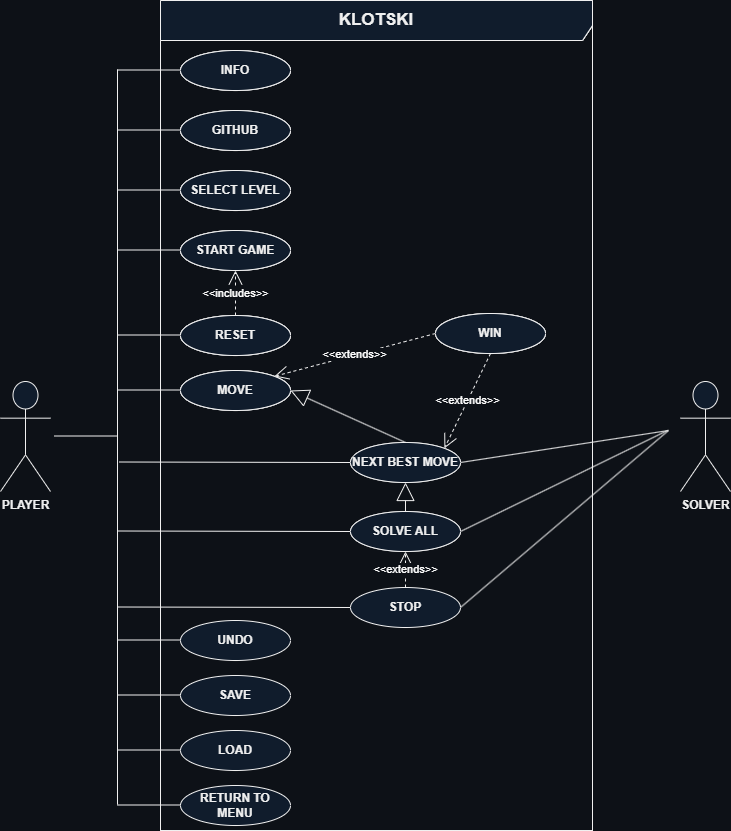

The diagram above was exported from draw.io. Its source (the exported page's mxGraphModel, read from the mxfile embedded in the PNG):
<mxGraphModel dx="1728" dy="883" grid="1" gridSize="10" guides="1" tooltips="1" connect="1" arrows="1" fold="1" page="1" pageScale="1" pageWidth="2339" pageHeight="3300" background="#0d1117" math="0" shadow="0">
  <root>
    <mxCell id="0" />
    <mxCell id="1" parent="0" />
    <mxCell id="FLguSlZrPhjHWwc1SSTD-2" value="&lt;b&gt;&lt;font style=&quot;font-size: 17px;&quot;&gt;KLOTSKI&lt;/font&gt;&lt;/b&gt;" style="shape=umlFrame;whiteSpace=wrap;html=1;pointerEvents=0;width=590;height=40;labelBackgroundColor=#0d1117;" parent="1" vertex="1">
      <mxGeometry x="380" y="10" width="432" height="830" as="geometry" />
    </mxCell>
    <mxCell id="FLguSlZrPhjHWwc1SSTD-4" value="PLAYER" style="shape=umlActor;verticalLabelPosition=bottom;verticalAlign=top;html=1;fontStyle=1;labelBackgroundColor=none;fillColor=#101c2c;" parent="1" vertex="1">
      <mxGeometry x="220" y="391" width="50" height="110" as="geometry" />
    </mxCell>
    <mxCell id="FLguSlZrPhjHWwc1SSTD-5" value="SOLVER" style="shape=umlActor;verticalLabelPosition=bottom;verticalAlign=top;html=1;fontStyle=1;labelBackgroundColor=none;fillColor=#101c2c;" parent="1" vertex="1">
      <mxGeometry x="900" y="391" width="50" height="110" as="geometry" />
    </mxCell>
    <mxCell id="FLguSlZrPhjHWwc1SSTD-15" value="INFO" style="ellipse;whiteSpace=wrap;html=1;fontStyle=1;fontFamily=Helvetica;fontSize=12;strokeWidth=1;labelBackgroundColor=#0d1117;" parent="1" vertex="1">
      <mxGeometry x="400" y="60" width="110" height="40" as="geometry" />
    </mxCell>
    <mxCell id="40_HiTeXzjHjgW_rkWHV-2" value="GITHUB" style="ellipse;whiteSpace=wrap;html=1;fontStyle=1;fontFamily=Helvetica;fontSize=12;strokeWidth=1;labelBackgroundColor=#0d1117;" parent="1" vertex="1">
      <mxGeometry x="400" y="120" width="110" height="40" as="geometry" />
    </mxCell>
    <mxCell id="40_HiTeXzjHjgW_rkWHV-3" value="SELECT LEVEL" style="ellipse;whiteSpace=wrap;html=1;fontStyle=1;fontFamily=Helvetica;fontSize=12;strokeWidth=1;labelBackgroundColor=#0d1117;" parent="1" vertex="1">
      <mxGeometry x="400" y="180" width="110" height="40" as="geometry" />
    </mxCell>
    <mxCell id="40_HiTeXzjHjgW_rkWHV-4" value="START GAME" style="ellipse;whiteSpace=wrap;html=1;fontStyle=1;fontFamily=Helvetica;fontSize=12;strokeWidth=1;labelBackgroundColor=#0d1117;" parent="1" vertex="1">
      <mxGeometry x="400" y="240" width="110" height="40" as="geometry" />
    </mxCell>
    <mxCell id="40_HiTeXzjHjgW_rkWHV-5" value="MOVE" style="ellipse;whiteSpace=wrap;html=1;fontStyle=1;fontFamily=Helvetica;fontSize=12;strokeWidth=1;labelBackgroundColor=#0d1117;" parent="1" vertex="1">
      <mxGeometry x="400" y="380" width="110" height="40" as="geometry" />
    </mxCell>
    <mxCell id="40_HiTeXzjHjgW_rkWHV-8" value="WIN" style="ellipse;whiteSpace=wrap;html=1;fontStyle=1;fontFamily=Helvetica;fontSize=12;strokeWidth=1;labelBackgroundColor=#0d1117;" parent="1" vertex="1">
      <mxGeometry x="655" y="323" width="110" height="40" as="geometry" />
    </mxCell>
    <mxCell id="40_HiTeXzjHjgW_rkWHV-9" value="SOLVE ALL" style="ellipse;whiteSpace=wrap;html=1;fontStyle=1;fontFamily=Helvetica;fontSize=12;strokeWidth=1;labelBackgroundColor=#0d1117;" parent="1" vertex="1">
      <mxGeometry x="570" y="521" width="110" height="40" as="geometry" />
    </mxCell>
    <mxCell id="40_HiTeXzjHjgW_rkWHV-10" value="STOP" style="ellipse;whiteSpace=wrap;html=1;fontStyle=1;fontFamily=Helvetica;fontSize=12;strokeWidth=1;labelBackgroundColor=none;fillColor=#101c2c;" parent="1" vertex="1">
      <mxGeometry x="570" y="597" width="110" height="40" as="geometry" />
    </mxCell>
    <mxCell id="40_HiTeXzjHjgW_rkWHV-11" value="SAVE" style="ellipse;whiteSpace=wrap;html=1;fontStyle=1;fontFamily=Helvetica;fontSize=12;strokeWidth=1;labelBackgroundColor=none;fillColor=#101c2c;" parent="1" vertex="1">
      <mxGeometry x="400" y="685" width="110" height="40" as="geometry" />
    </mxCell>
    <mxCell id="40_HiTeXzjHjgW_rkWHV-12" value="LOAD" style="ellipse;whiteSpace=wrap;html=1;fontStyle=1;fontFamily=Helvetica;fontSize=12;strokeWidth=1;labelBackgroundColor=none;fillColor=#101c2c;" parent="1" vertex="1">
      <mxGeometry x="400" y="740" width="110" height="40" as="geometry" />
    </mxCell>
    <mxCell id="40_HiTeXzjHjgW_rkWHV-13" value="RETURN TO MENU" style="ellipse;whiteSpace=wrap;html=1;fontStyle=1;fontFamily=Helvetica;fontSize=12;strokeWidth=1;labelBackgroundColor=none;fillColor=#101c2c;" parent="1" vertex="1">
      <mxGeometry x="400" y="795" width="110" height="40" as="geometry" />
    </mxCell>
    <mxCell id="40_HiTeXzjHjgW_rkWHV-14" style="edgeStyle=orthogonalEdgeStyle;rounded=0;orthogonalLoop=1;jettySize=auto;html=1;exitX=0.5;exitY=1;exitDx=0;exitDy=0;strokeWidth=1;labelBackgroundColor=#0d1117;" parent="1" source="40_HiTeXzjHjgW_rkWHV-12" target="40_HiTeXzjHjgW_rkWHV-12" edge="1">
      <mxGeometry relative="1" as="geometry" />
    </mxCell>
    <mxCell id="40_HiTeXzjHjgW_rkWHV-15" value="RESET" style="ellipse;whiteSpace=wrap;html=1;fontStyle=1;fontFamily=Helvetica;fontSize=12;strokeWidth=1;labelBackgroundColor=#0d1117;" parent="1" vertex="1">
      <mxGeometry x="400" y="325" width="110" height="40" as="geometry" />
    </mxCell>
    <mxCell id="40_HiTeXzjHjgW_rkWHV-16" value="UNDO" style="ellipse;whiteSpace=wrap;html=1;fontStyle=1;fontFamily=Helvetica;fontSize=12;strokeWidth=1;labelBackgroundColor=none;fillColor=#101c2c;" parent="1" vertex="1">
      <mxGeometry x="400" y="630" width="110" height="40" as="geometry" />
    </mxCell>
    <mxCell id="40_HiTeXzjHjgW_rkWHV-40" value="" style="endArrow=none;html=1;rounded=0;labelBackgroundColor=#0d1117;" parent="1" edge="1">
      <mxGeometry width="50" height="50" relative="1" as="geometry">
        <mxPoint x="337" y="814" as="sourcePoint" />
        <mxPoint x="337" y="79" as="targetPoint" />
      </mxGeometry>
    </mxCell>
    <mxCell id="40_HiTeXzjHjgW_rkWHV-42" value="" style="endArrow=none;html=1;rounded=0;labelBackgroundColor=#0d1117;" parent="1" edge="1">
      <mxGeometry width="50" height="50" relative="1" as="geometry">
        <mxPoint x="274" y="445.5" as="sourcePoint" />
        <mxPoint x="337" y="445.5" as="targetPoint" />
      </mxGeometry>
    </mxCell>
    <mxCell id="40_HiTeXzjHjgW_rkWHV-43" value="" style="endArrow=none;html=1;rounded=0;labelBackgroundColor=#0d1117;" parent="1" edge="1">
      <mxGeometry width="50" height="50" relative="1" as="geometry">
        <mxPoint x="337" y="79.5" as="sourcePoint" />
        <mxPoint x="400" y="79.5" as="targetPoint" />
      </mxGeometry>
    </mxCell>
    <mxCell id="40_HiTeXzjHjgW_rkWHV-52" value="" style="endArrow=none;html=1;rounded=0;labelBackgroundColor=#0d1117;" parent="1" edge="1">
      <mxGeometry width="50" height="50" relative="1" as="geometry">
        <mxPoint x="337" y="139.5" as="sourcePoint" />
        <mxPoint x="400" y="139.5" as="targetPoint" />
      </mxGeometry>
    </mxCell>
    <mxCell id="40_HiTeXzjHjgW_rkWHV-53" value="" style="endArrow=none;html=1;rounded=0;labelBackgroundColor=#0d1117;" parent="1" edge="1">
      <mxGeometry width="50" height="50" relative="1" as="geometry">
        <mxPoint x="337" y="199.5" as="sourcePoint" />
        <mxPoint x="400" y="199.5" as="targetPoint" />
      </mxGeometry>
    </mxCell>
    <mxCell id="40_HiTeXzjHjgW_rkWHV-54" value="" style="endArrow=none;html=1;rounded=0;labelBackgroundColor=#0d1117;" parent="1" edge="1">
      <mxGeometry width="50" height="50" relative="1" as="geometry">
        <mxPoint x="337" y="259.5" as="sourcePoint" />
        <mxPoint x="400" y="259.5" as="targetPoint" />
      </mxGeometry>
    </mxCell>
    <mxCell id="40_HiTeXzjHjgW_rkWHV-55" value="" style="endArrow=none;html=1;rounded=0;labelBackgroundColor=#0d1117;" parent="1" edge="1">
      <mxGeometry width="50" height="50" relative="1" as="geometry">
        <mxPoint x="337" y="344.5" as="sourcePoint" />
        <mxPoint x="400" y="344.5" as="targetPoint" />
      </mxGeometry>
    </mxCell>
    <mxCell id="40_HiTeXzjHjgW_rkWHV-56" value="" style="endArrow=none;html=1;rounded=0;labelBackgroundColor=#0d1117;" parent="1" edge="1">
      <mxGeometry width="50" height="50" relative="1" as="geometry">
        <mxPoint x="337" y="399.5" as="sourcePoint" />
        <mxPoint x="400" y="399.5" as="targetPoint" />
      </mxGeometry>
    </mxCell>
    <mxCell id="40_HiTeXzjHjgW_rkWHV-57" value="" style="endArrow=none;html=1;rounded=0;labelBackgroundColor=#0d1117;" parent="1" edge="1">
      <mxGeometry width="50" height="50" relative="1" as="geometry">
        <mxPoint x="337" y="649.5" as="sourcePoint" />
        <mxPoint x="400" y="649.5" as="targetPoint" />
      </mxGeometry>
    </mxCell>
    <mxCell id="40_HiTeXzjHjgW_rkWHV-58" value="" style="endArrow=none;html=1;rounded=0;labelBackgroundColor=#0d1117;" parent="1" edge="1">
      <mxGeometry width="50" height="50" relative="1" as="geometry">
        <mxPoint x="337" y="704.5" as="sourcePoint" />
        <mxPoint x="400" y="704.5" as="targetPoint" />
      </mxGeometry>
    </mxCell>
    <mxCell id="40_HiTeXzjHjgW_rkWHV-59" value="" style="endArrow=none;html=1;rounded=0;labelBackgroundColor=#0d1117;" parent="1" edge="1">
      <mxGeometry width="50" height="50" relative="1" as="geometry">
        <mxPoint x="337" y="759.5" as="sourcePoint" />
        <mxPoint x="400" y="759.5" as="targetPoint" />
      </mxGeometry>
    </mxCell>
    <mxCell id="40_HiTeXzjHjgW_rkWHV-60" value="" style="endArrow=none;html=1;rounded=0;labelBackgroundColor=#0d1117;" parent="1" edge="1">
      <mxGeometry width="50" height="50" relative="1" as="geometry">
        <mxPoint x="337" y="814.5" as="sourcePoint" />
        <mxPoint x="400" y="814.5" as="targetPoint" />
      </mxGeometry>
    </mxCell>
    <mxCell id="40_HiTeXzjHjgW_rkWHV-61" value="" style="endArrow=none;html=1;rounded=0;exitX=1;exitY=0.5;exitDx=0;exitDy=0;labelBackgroundColor=#0d1117;" parent="1" source="40_HiTeXzjHjgW_rkWHV-10" edge="1">
      <mxGeometry width="50" height="50" relative="1" as="geometry">
        <mxPoint x="883" y="445.5" as="sourcePoint" />
        <mxPoint x="888" y="440" as="targetPoint" />
      </mxGeometry>
    </mxCell>
    <mxCell id="40_HiTeXzjHjgW_rkWHV-62" value="" style="endArrow=none;html=1;rounded=0;exitX=1;exitY=0.5;exitDx=0;exitDy=0;labelBackgroundColor=#0d1117;" parent="1" source="40_HiTeXzjHjgW_rkWHV-9" edge="1">
      <mxGeometry width="50" height="50" relative="1" as="geometry">
        <mxPoint x="690" y="620" as="sourcePoint" />
        <mxPoint x="887" y="440" as="targetPoint" />
      </mxGeometry>
    </mxCell>
    <mxCell id="40_HiTeXzjHjgW_rkWHV-63" value="" style="endArrow=none;html=1;rounded=0;exitX=1;exitY=0.5;exitDx=0;exitDy=0;labelBackgroundColor=#0d1117;" parent="1" source="40_HiTeXzjHjgW_rkWHV-6" edge="1">
      <mxGeometry width="50" height="50" relative="1" as="geometry">
        <mxPoint x="700" y="630" as="sourcePoint" />
        <mxPoint x="888" y="440" as="targetPoint" />
      </mxGeometry>
    </mxCell>
    <mxCell id="40_HiTeXzjHjgW_rkWHV-64" value="" style="endArrow=none;html=1;rounded=0;entryX=0;entryY=0.5;entryDx=0;entryDy=0;labelBackgroundColor=#0d1117;" parent="1" edge="1">
      <mxGeometry width="50" height="50" relative="1" as="geometry">
        <mxPoint x="337" y="540.5" as="sourcePoint" />
        <mxPoint x="570" y="541" as="targetPoint" />
      </mxGeometry>
    </mxCell>
    <mxCell id="40_HiTeXzjHjgW_rkWHV-74" value="" style="endArrow=none;html=1;rounded=0;entryX=0;entryY=0.5;entryDx=0;entryDy=0;labelBackgroundColor=#0d1117;" parent="1" edge="1">
      <mxGeometry width="50" height="50" relative="1" as="geometry">
        <mxPoint x="337" y="616.5" as="sourcePoint" />
        <mxPoint x="570" y="617" as="targetPoint" />
      </mxGeometry>
    </mxCell>
    <mxCell id="40_HiTeXzjHjgW_rkWHV-76" value="&amp;lt;&amp;lt;includes&amp;gt;&amp;gt;" style="endArrow=open;endSize=12;dashed=1;html=1;rounded=0;exitX=0.5;exitY=0;exitDx=0;exitDy=0;entryX=0.5;entryY=1;entryDx=0;entryDy=0;labelBackgroundColor=#0d1117;fontColor=#FFFFFF;" parent="1" source="40_HiTeXzjHjgW_rkWHV-15" target="40_HiTeXzjHjgW_rkWHV-4" edge="1">
      <mxGeometry width="160" relative="1" as="geometry">
        <mxPoint x="635" y="519" as="sourcePoint" />
        <mxPoint x="635" y="470" as="targetPoint" />
      </mxGeometry>
    </mxCell>
    <mxCell id="40_HiTeXzjHjgW_rkWHV-6" value="NEXT BEST MOVE" style="ellipse;whiteSpace=wrap;html=1;fontStyle=1;fontFamily=Helvetica;fontSize=12;strokeWidth=1;labelBackgroundColor=#0d1117;" parent="1" vertex="1">
      <mxGeometry x="570" y="452" width="110" height="40" as="geometry" />
    </mxCell>
    <mxCell id="40_HiTeXzjHjgW_rkWHV-80" value="" style="endArrow=none;html=1;rounded=0;entryX=0;entryY=0.5;entryDx=0;entryDy=0;labelBackgroundColor=#0d1117;" parent="1" edge="1">
      <mxGeometry width="50" height="50" relative="1" as="geometry">
        <mxPoint x="338.5" y="471.5" as="sourcePoint" />
        <mxPoint x="571.5" y="472" as="targetPoint" />
      </mxGeometry>
    </mxCell>
    <mxCell id="40_HiTeXzjHjgW_rkWHV-81" value="" style="endArrow=block;endSize=16;endFill=0;html=1;rounded=0;exitX=0.5;exitY=0;exitDx=0;exitDy=0;entryX=1;entryY=0.5;entryDx=0;entryDy=0;labelBackgroundColor=#0d1117;" parent="1" source="40_HiTeXzjHjgW_rkWHV-6" target="40_HiTeXzjHjgW_rkWHV-5" edge="1">
      <mxGeometry width="160" relative="1" as="geometry">
        <mxPoint x="648" y="544" as="sourcePoint" />
        <mxPoint x="808" y="544" as="targetPoint" />
      </mxGeometry>
    </mxCell>
    <mxCell id="40_HiTeXzjHjgW_rkWHV-82" value="" style="endArrow=block;endSize=16;endFill=0;html=1;rounded=0;exitX=0.5;exitY=0;exitDx=0;exitDy=0;entryX=0.5;entryY=1;entryDx=0;entryDy=0;labelBackgroundColor=#0d1117;" parent="1" source="40_HiTeXzjHjgW_rkWHV-9" target="40_HiTeXzjHjgW_rkWHV-6" edge="1">
      <mxGeometry width="160" relative="1" as="geometry">
        <mxPoint x="635" y="462" as="sourcePoint" />
        <mxPoint x="520" y="410" as="targetPoint" />
      </mxGeometry>
    </mxCell>
    <mxCell id="40_HiTeXzjHjgW_rkWHV-83" value="&amp;lt;&amp;lt;extends&amp;gt;&amp;gt;" style="endArrow=open;endSize=12;dashed=1;html=1;rounded=0;exitX=0.5;exitY=0;exitDx=0;exitDy=0;entryX=0.5;entryY=1;entryDx=0;entryDy=0;labelBackgroundColor=#0d1117;fontColor=#FFFFFF;" parent="1" source="40_HiTeXzjHjgW_rkWHV-10" target="40_HiTeXzjHjgW_rkWHV-9" edge="1">
      <mxGeometry width="160" relative="1" as="geometry">
        <mxPoint x="465" y="335" as="sourcePoint" />
        <mxPoint x="465" y="290" as="targetPoint" />
      </mxGeometry>
    </mxCell>
    <mxCell id="40_HiTeXzjHjgW_rkWHV-84" value="&amp;lt;&amp;lt;extends&amp;gt;&amp;gt;" style="endArrow=open;endSize=12;dashed=1;html=1;rounded=0;exitX=0;exitY=0.5;exitDx=0;exitDy=0;entryX=1;entryY=0;entryDx=0;entryDy=0;labelBackgroundColor=#0d1117;fontColor=#FFFFFF;" parent="1" source="40_HiTeXzjHjgW_rkWHV-8" target="40_HiTeXzjHjgW_rkWHV-5" edge="1">
      <mxGeometry width="160" relative="1" as="geometry">
        <mxPoint x="635" y="607" as="sourcePoint" />
        <mxPoint x="635" y="571" as="targetPoint" />
      </mxGeometry>
    </mxCell>
    <mxCell id="40_HiTeXzjHjgW_rkWHV-85" value="&amp;lt;&amp;lt;extends&amp;gt;&amp;gt;" style="endArrow=open;endSize=12;dashed=1;html=1;rounded=0;exitX=0.5;exitY=1;exitDx=0;exitDy=0;entryX=1;entryY=0;entryDx=0;entryDy=0;labelBackgroundColor=#0d1117;fontColor=#FFFFFF;" parent="1" source="40_HiTeXzjHjgW_rkWHV-8" target="40_HiTeXzjHjgW_rkWHV-6" edge="1">
      <mxGeometry width="160" relative="1" as="geometry">
        <mxPoint x="659" y="375" as="sourcePoint" />
        <mxPoint x="504" y="396" as="targetPoint" />
      </mxGeometry>
    </mxCell>
    <mxCell id="moTpvgO44fuujjb-MxIu-6" value="&lt;b&gt;&lt;font style=&quot;font-size: 17px;&quot;&gt;KLOTSKI&lt;/font&gt;&lt;/b&gt;" style="shape=umlFrame;whiteSpace=wrap;html=1;pointerEvents=0;width=590;height=40;labelBackgroundColor=#0d1117;" vertex="1" parent="1">
      <mxGeometry x="380" y="10" width="432" height="830" as="geometry" />
    </mxCell>
    <mxCell id="moTpvgO44fuujjb-MxIu-7" value="INFO" style="ellipse;whiteSpace=wrap;html=1;fontStyle=1;fontFamily=Helvetica;fontSize=12;strokeWidth=1;labelBackgroundColor=#0d1117;" vertex="1" parent="1">
      <mxGeometry x="400" y="60" width="110" height="40" as="geometry" />
    </mxCell>
    <mxCell id="moTpvgO44fuujjb-MxIu-8" value="WIN" style="ellipse;whiteSpace=wrap;html=1;fontStyle=1;fontFamily=Helvetica;fontSize=12;strokeWidth=1;labelBackgroundColor=#0d1117;" vertex="1" parent="1">
      <mxGeometry x="655" y="323" width="110" height="40" as="geometry" />
    </mxCell>
    <mxCell id="moTpvgO44fuujjb-MxIu-9" value="SELECT LEVEL" style="ellipse;whiteSpace=wrap;html=1;fontStyle=1;fontFamily=Helvetica;fontSize=12;strokeWidth=1;labelBackgroundColor=#0d1117;" vertex="1" parent="1">
      <mxGeometry x="400" y="180" width="110" height="40" as="geometry" />
    </mxCell>
    <mxCell id="moTpvgO44fuujjb-MxIu-10" value="GITHUB" style="ellipse;whiteSpace=wrap;html=1;fontStyle=1;fontFamily=Helvetica;fontSize=12;strokeWidth=1;labelBackgroundColor=#0d1117;" vertex="1" parent="1">
      <mxGeometry x="400" y="120" width="110" height="40" as="geometry" />
    </mxCell>
    <mxCell id="moTpvgO44fuujjb-MxIu-11" value="START GAME" style="ellipse;whiteSpace=wrap;html=1;fontStyle=1;fontFamily=Helvetica;fontSize=12;strokeWidth=1;labelBackgroundColor=#0d1117;" vertex="1" parent="1">
      <mxGeometry x="400" y="240" width="110" height="40" as="geometry" />
    </mxCell>
    <mxCell id="moTpvgO44fuujjb-MxIu-12" value="RESET" style="ellipse;whiteSpace=wrap;html=1;fontStyle=1;fontFamily=Helvetica;fontSize=12;strokeWidth=1;labelBackgroundColor=#0d1117;" vertex="1" parent="1">
      <mxGeometry x="400" y="325" width="110" height="40" as="geometry" />
    </mxCell>
    <mxCell id="moTpvgO44fuujjb-MxIu-13" value="MOVE" style="ellipse;whiteSpace=wrap;html=1;fontStyle=1;fontFamily=Helvetica;fontSize=12;strokeWidth=1;labelBackgroundColor=#0d1117;" vertex="1" parent="1">
      <mxGeometry x="400" y="380" width="110" height="40" as="geometry" />
    </mxCell>
    <mxCell id="moTpvgO44fuujjb-MxIu-14" value="&lt;b&gt;&lt;font style=&quot;font-size: 17px;&quot;&gt;KLOTSKI&lt;/font&gt;&lt;/b&gt;" style="shape=umlFrame;whiteSpace=wrap;html=1;pointerEvents=0;width=590;height=40;labelBackgroundColor=none;fillColor=#101c2c;" vertex="1" parent="1">
      <mxGeometry x="380" y="10" width="432" height="830" as="geometry" />
    </mxCell>
    <mxCell id="moTpvgO44fuujjb-MxIu-15" value="INFO" style="ellipse;whiteSpace=wrap;html=1;fontStyle=1;fontFamily=Helvetica;fontSize=12;strokeWidth=1;labelBackgroundColor=none;fillColor=#101c2c;" vertex="1" parent="1">
      <mxGeometry x="400" y="60" width="110" height="40" as="geometry" />
    </mxCell>
    <mxCell id="moTpvgO44fuujjb-MxIu-16" value="WIN" style="ellipse;whiteSpace=wrap;html=1;fontStyle=1;fontFamily=Helvetica;fontSize=12;strokeWidth=1;labelBackgroundColor=none;fillColor=#101c2c;" vertex="1" parent="1">
      <mxGeometry x="655" y="323" width="110" height="40" as="geometry" />
    </mxCell>
    <mxCell id="moTpvgO44fuujjb-MxIu-17" value="SELECT LEVEL" style="ellipse;whiteSpace=wrap;html=1;fontStyle=1;fontFamily=Helvetica;fontSize=12;strokeWidth=1;labelBackgroundColor=none;fillColor=#101c2c;" vertex="1" parent="1">
      <mxGeometry x="400" y="180" width="110" height="40" as="geometry" />
    </mxCell>
    <mxCell id="moTpvgO44fuujjb-MxIu-18" value="GITHUB" style="ellipse;whiteSpace=wrap;html=1;fontStyle=1;fontFamily=Helvetica;fontSize=12;strokeWidth=1;labelBackgroundColor=none;fillColor=#101c2c;" vertex="1" parent="1">
      <mxGeometry x="400" y="120" width="110" height="40" as="geometry" />
    </mxCell>
    <mxCell id="moTpvgO44fuujjb-MxIu-19" value="START GAME" style="ellipse;whiteSpace=wrap;html=1;fontStyle=1;fontFamily=Helvetica;fontSize=12;strokeWidth=1;labelBackgroundColor=none;fillColor=#101c2c;" vertex="1" parent="1">
      <mxGeometry x="400" y="240" width="110" height="40" as="geometry" />
    </mxCell>
    <mxCell id="moTpvgO44fuujjb-MxIu-20" value="RESET" style="ellipse;whiteSpace=wrap;html=1;fontStyle=1;fontFamily=Helvetica;fontSize=12;strokeWidth=1;labelBackgroundColor=none;fillColor=#101c2c;" vertex="1" parent="1">
      <mxGeometry x="400" y="325" width="110" height="40" as="geometry" />
    </mxCell>
    <mxCell id="moTpvgO44fuujjb-MxIu-21" value="MOVE" style="ellipse;whiteSpace=wrap;html=1;fontStyle=1;fontFamily=Helvetica;fontSize=12;strokeWidth=1;labelBackgroundColor=none;fillColor=#101c2c;" vertex="1" parent="1">
      <mxGeometry x="400" y="380" width="110" height="40" as="geometry" />
    </mxCell>
    <mxCell id="moTpvgO44fuujjb-MxIu-22" value="SOLVE ALL" style="ellipse;whiteSpace=wrap;html=1;fontStyle=1;fontFamily=Helvetica;fontSize=12;strokeWidth=1;labelBackgroundColor=none;fillColor=#101c2c;" vertex="1" parent="1">
      <mxGeometry x="570" y="521" width="110" height="40" as="geometry" />
    </mxCell>
    <mxCell id="moTpvgO44fuujjb-MxIu-23" value="NEXT BEST MOVE" style="ellipse;whiteSpace=wrap;html=1;fontStyle=1;fontFamily=Helvetica;fontSize=12;strokeWidth=1;labelBackgroundColor=none;fillColor=#101c2c;" vertex="1" parent="1">
      <mxGeometry x="570" y="452" width="110" height="40" as="geometry" />
    </mxCell>
  </root>
</mxGraphModel>